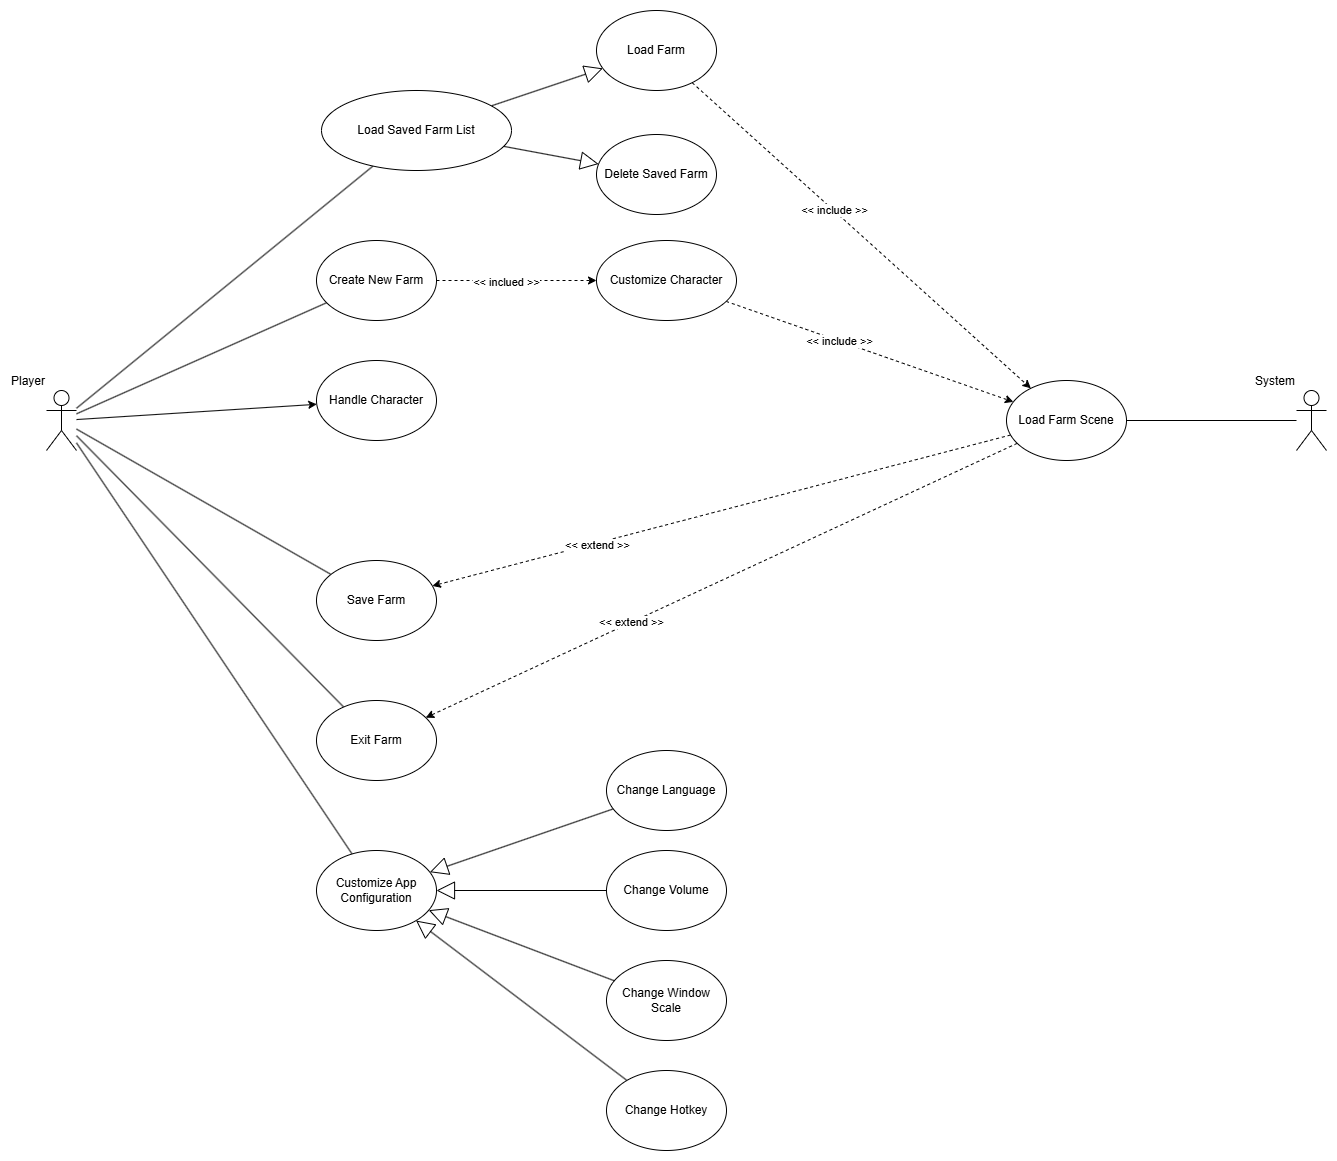

The diagram above was exported from draw.io. Its source (the exported page's mxGraphModel, read from the mxfile embedded in the PNG):
<mxGraphModel dx="2717" dy="835" grid="1" gridSize="10" guides="1" tooltips="1" connect="1" arrows="1" fold="1" page="1" pageScale="1" pageWidth="1169" pageHeight="827" math="0" shadow="0">
  <root>
    <mxCell id="0" />
    <mxCell id="1" parent="0" />
    <mxCell id="ccnFRz29D70Llg_9E328-10" style="rounded=0;orthogonalLoop=1;jettySize=auto;html=1;endArrow=none;endFill=0;" parent="1" source="ccnFRz29D70Llg_9E328-1" target="ccnFRz29D70Llg_9E328-7" edge="1">
      <mxGeometry relative="1" as="geometry" />
    </mxCell>
    <mxCell id="ccnFRz29D70Llg_9E328-11" style="rounded=0;orthogonalLoop=1;jettySize=auto;html=1;endArrow=none;endFill=0;" parent="1" source="ccnFRz29D70Llg_9E328-1" target="ccnFRz29D70Llg_9E328-4" edge="1">
      <mxGeometry relative="1" as="geometry" />
    </mxCell>
    <mxCell id="ccnFRz29D70Llg_9E328-14" style="rounded=0;orthogonalLoop=1;jettySize=auto;html=1;endArrow=none;endFill=0;" parent="1" source="ccnFRz29D70Llg_9E328-1" target="ccnFRz29D70Llg_9E328-13" edge="1">
      <mxGeometry relative="1" as="geometry" />
    </mxCell>
    <mxCell id="ccnFRz29D70Llg_9E328-17" style="rounded=0;orthogonalLoop=1;jettySize=auto;html=1;" parent="1" source="ccnFRz29D70Llg_9E328-1" target="ccnFRz29D70Llg_9E328-2" edge="1">
      <mxGeometry relative="1" as="geometry" />
    </mxCell>
    <mxCell id="ccnFRz29D70Llg_9E328-25" style="rounded=0;orthogonalLoop=1;jettySize=auto;html=1;endArrow=none;endFill=0;" parent="1" source="ccnFRz29D70Llg_9E328-1" target="ccnFRz29D70Llg_9E328-6" edge="1">
      <mxGeometry relative="1" as="geometry" />
    </mxCell>
    <mxCell id="ccnFRz29D70Llg_9E328-26" style="rounded=0;orthogonalLoop=1;jettySize=auto;html=1;endArrow=none;endFill=0;" parent="1" source="ccnFRz29D70Llg_9E328-1" target="ccnFRz29D70Llg_9E328-8" edge="1">
      <mxGeometry relative="1" as="geometry" />
    </mxCell>
    <mxCell id="ccnFRz29D70Llg_9E328-1" value="Player" style="shape=umlActor;verticalLabelPosition=top;verticalAlign=bottom;html=1;outlineConnect=0;labelPosition=left;align=right;" parent="1" vertex="1">
      <mxGeometry x="10" y="510" width="30" height="60" as="geometry" />
    </mxCell>
    <mxCell id="ccnFRz29D70Llg_9E328-2" value="Handle Character" style="ellipse;whiteSpace=wrap;html=1;" parent="1" vertex="1">
      <mxGeometry x="280" y="480" width="120" height="80" as="geometry" />
    </mxCell>
    <mxCell id="ccnFRz29D70Llg_9E328-24" style="rounded=0;orthogonalLoop=1;jettySize=auto;html=1;dashed=1;" parent="1" source="ccnFRz29D70Llg_9E328-3" target="ccnFRz29D70Llg_9E328-21" edge="1">
      <mxGeometry relative="1" as="geometry" />
    </mxCell>
    <mxCell id="ccnFRz29D70Llg_9E328-33" value="&amp;lt;&amp;lt; include &amp;gt;&amp;gt;" style="edgeLabel;html=1;align=center;verticalAlign=middle;resizable=0;points=[];" parent="ccnFRz29D70Llg_9E328-24" vertex="1" connectable="0">
      <mxGeometry x="-0.2215" relative="1" as="geometry">
        <mxPoint x="1" as="offset" />
      </mxGeometry>
    </mxCell>
    <mxCell id="ccnFRz29D70Llg_9E328-3" value="Customize Character" style="ellipse;whiteSpace=wrap;html=1;" parent="1" vertex="1">
      <mxGeometry x="560" y="360" width="140" height="80" as="geometry" />
    </mxCell>
    <mxCell id="ccnFRz29D70Llg_9E328-12" style="rounded=0;orthogonalLoop=1;jettySize=auto;html=1;dashed=1;" parent="1" source="ccnFRz29D70Llg_9E328-4" target="ccnFRz29D70Llg_9E328-3" edge="1">
      <mxGeometry relative="1" as="geometry" />
    </mxCell>
    <mxCell id="ccnFRz29D70Llg_9E328-31" value="&amp;lt;&amp;lt; inclued &amp;gt;&amp;gt;" style="edgeLabel;html=1;align=center;verticalAlign=middle;resizable=0;points=[];" parent="ccnFRz29D70Llg_9E328-12" vertex="1" connectable="0">
      <mxGeometry x="-0.1375" y="-1" relative="1" as="geometry">
        <mxPoint as="offset" />
      </mxGeometry>
    </mxCell>
    <mxCell id="ccnFRz29D70Llg_9E328-4" value="Create New Farm" style="ellipse;whiteSpace=wrap;html=1;" parent="1" vertex="1">
      <mxGeometry x="280" y="360" width="120" height="80" as="geometry" />
    </mxCell>
    <mxCell id="ccnFRz29D70Llg_9E328-23" style="rounded=0;orthogonalLoop=1;jettySize=auto;html=1;dashed=1;" parent="1" source="ccnFRz29D70Llg_9E328-5" target="ccnFRz29D70Llg_9E328-21" edge="1">
      <mxGeometry relative="1" as="geometry" />
    </mxCell>
    <mxCell id="ccnFRz29D70Llg_9E328-32" value="&amp;lt;&amp;lt; include &amp;gt;&amp;gt;" style="edgeLabel;html=1;align=center;verticalAlign=middle;resizable=0;points=[];" parent="ccnFRz29D70Llg_9E328-23" vertex="1" connectable="0">
      <mxGeometry x="-0.1644" y="1" relative="1" as="geometry">
        <mxPoint as="offset" />
      </mxGeometry>
    </mxCell>
    <mxCell id="ccnFRz29D70Llg_9E328-5" value="Load Farm" style="ellipse;whiteSpace=wrap;html=1;" parent="1" vertex="1">
      <mxGeometry x="560" y="130" width="120" height="80" as="geometry" />
    </mxCell>
    <mxCell id="ccnFRz29D70Llg_9E328-6" value="Save Farm" style="ellipse;whiteSpace=wrap;html=1;" parent="1" vertex="1">
      <mxGeometry x="280" y="680" width="120" height="80" as="geometry" />
    </mxCell>
    <mxCell id="kJad0uzxzb_l9B76j914-4" value="" style="rounded=0;orthogonalLoop=1;jettySize=auto;html=1;endArrow=none;endFill=0;startArrow=block;startFill=0;startSize=16;" edge="1" parent="1" source="ccnFRz29D70Llg_9E328-7" target="kJad0uzxzb_l9B76j914-3">
      <mxGeometry relative="1" as="geometry" />
    </mxCell>
    <mxCell id="kJad0uzxzb_l9B76j914-8" value="" style="rounded=0;orthogonalLoop=1;jettySize=auto;html=1;endArrow=none;endFill=0;startArrow=block;startFill=0;startSize=16;" edge="1" parent="1" source="ccnFRz29D70Llg_9E328-7" target="kJad0uzxzb_l9B76j914-7">
      <mxGeometry relative="1" as="geometry" />
    </mxCell>
    <mxCell id="ccnFRz29D70Llg_9E328-7" value="Customize App Configuration" style="ellipse;whiteSpace=wrap;html=1;" parent="1" vertex="1">
      <mxGeometry x="280" y="970" width="120" height="80" as="geometry" />
    </mxCell>
    <mxCell id="ccnFRz29D70Llg_9E328-8" value="Exit Farm" style="ellipse;whiteSpace=wrap;html=1;" parent="1" vertex="1">
      <mxGeometry x="280" y="820" width="120" height="80" as="geometry" />
    </mxCell>
    <mxCell id="ccnFRz29D70Llg_9E328-9" value="Delete Saved Farm" style="ellipse;whiteSpace=wrap;html=1;" parent="1" vertex="1">
      <mxGeometry x="560" y="254" width="120" height="80" as="geometry" />
    </mxCell>
    <mxCell id="ccnFRz29D70Llg_9E328-15" style="rounded=0;orthogonalLoop=1;jettySize=auto;html=1;endArrow=block;endFill=0;jumpSize=10;endSize=16;" parent="1" source="ccnFRz29D70Llg_9E328-13" target="ccnFRz29D70Llg_9E328-5" edge="1">
      <mxGeometry relative="1" as="geometry" />
    </mxCell>
    <mxCell id="ccnFRz29D70Llg_9E328-16" style="rounded=0;orthogonalLoop=1;jettySize=auto;html=1;startSize=16;endArrow=block;endFill=0;endSize=16;" parent="1" source="ccnFRz29D70Llg_9E328-13" target="ccnFRz29D70Llg_9E328-9" edge="1">
      <mxGeometry relative="1" as="geometry" />
    </mxCell>
    <mxCell id="ccnFRz29D70Llg_9E328-13" value="Load Saved Farm List" style="ellipse;whiteSpace=wrap;html=1;" parent="1" vertex="1">
      <mxGeometry x="285" y="210" width="190" height="80" as="geometry" />
    </mxCell>
    <mxCell id="ccnFRz29D70Llg_9E328-22" style="rounded=0;orthogonalLoop=1;jettySize=auto;html=1;endArrow=none;endFill=0;" parent="1" source="ccnFRz29D70Llg_9E328-20" target="ccnFRz29D70Llg_9E328-21" edge="1">
      <mxGeometry relative="1" as="geometry" />
    </mxCell>
    <mxCell id="ccnFRz29D70Llg_9E328-20" value="System" style="shape=umlActor;verticalLabelPosition=top;verticalAlign=bottom;html=1;outlineConnect=0;labelPosition=left;align=right;" parent="1" vertex="1">
      <mxGeometry x="1260" y="510" width="30" height="60" as="geometry" />
    </mxCell>
    <mxCell id="ccnFRz29D70Llg_9E328-27" style="rounded=0;orthogonalLoop=1;jettySize=auto;html=1;dashed=1;" parent="1" source="ccnFRz29D70Llg_9E328-21" target="ccnFRz29D70Llg_9E328-6" edge="1">
      <mxGeometry relative="1" as="geometry" />
    </mxCell>
    <mxCell id="ccnFRz29D70Llg_9E328-29" value="&amp;lt;&amp;lt; extend &amp;gt;&amp;gt;" style="edgeLabel;html=1;align=center;verticalAlign=middle;resizable=0;points=[];" parent="ccnFRz29D70Llg_9E328-27" vertex="1" connectable="0">
      <mxGeometry x="0.4326" y="2" relative="1" as="geometry">
        <mxPoint as="offset" />
      </mxGeometry>
    </mxCell>
    <mxCell id="ccnFRz29D70Llg_9E328-28" style="rounded=0;orthogonalLoop=1;jettySize=auto;html=1;dashed=1;" parent="1" source="ccnFRz29D70Llg_9E328-21" target="ccnFRz29D70Llg_9E328-8" edge="1">
      <mxGeometry relative="1" as="geometry" />
    </mxCell>
    <mxCell id="ccnFRz29D70Llg_9E328-30" value="&amp;lt;&amp;lt; extend &amp;gt;&amp;gt;" style="edgeLabel;html=1;align=center;verticalAlign=middle;resizable=0;points=[];" parent="ccnFRz29D70Llg_9E328-28" vertex="1" connectable="0">
      <mxGeometry x="0.3072" y="-1" relative="1" as="geometry">
        <mxPoint as="offset" />
      </mxGeometry>
    </mxCell>
    <mxCell id="ccnFRz29D70Llg_9E328-21" value="Load Farm Scene" style="ellipse;whiteSpace=wrap;html=1;" parent="1" vertex="1">
      <mxGeometry x="970" y="500" width="120" height="80" as="geometry" />
    </mxCell>
    <mxCell id="kJad0uzxzb_l9B76j914-1" value="Change Language" style="ellipse;whiteSpace=wrap;html=1;" vertex="1" parent="1">
      <mxGeometry x="570" y="870" width="120" height="80" as="geometry" />
    </mxCell>
    <mxCell id="kJad0uzxzb_l9B76j914-2" value="" style="rounded=0;orthogonalLoop=1;jettySize=auto;html=1;endArrow=none;endFill=0;startArrow=block;startFill=0;endSize=16;startSize=16;" edge="1" parent="1" source="ccnFRz29D70Llg_9E328-7" target="kJad0uzxzb_l9B76j914-1">
      <mxGeometry relative="1" as="geometry" />
    </mxCell>
    <mxCell id="kJad0uzxzb_l9B76j914-3" value="Change Volume" style="ellipse;whiteSpace=wrap;html=1;" vertex="1" parent="1">
      <mxGeometry x="570" y="970" width="120" height="80" as="geometry" />
    </mxCell>
    <mxCell id="kJad0uzxzb_l9B76j914-5" value="Change Window Scale" style="ellipse;whiteSpace=wrap;html=1;" vertex="1" parent="1">
      <mxGeometry x="570" y="1080" width="120" height="80" as="geometry" />
    </mxCell>
    <mxCell id="kJad0uzxzb_l9B76j914-6" value="" style="rounded=0;orthogonalLoop=1;jettySize=auto;html=1;startArrow=block;startFill=0;endArrow=none;endFill=0;startSize=16;" edge="1" parent="1" source="ccnFRz29D70Llg_9E328-7" target="kJad0uzxzb_l9B76j914-5">
      <mxGeometry relative="1" as="geometry" />
    </mxCell>
    <mxCell id="kJad0uzxzb_l9B76j914-7" value="Change Hotkey" style="ellipse;whiteSpace=wrap;html=1;" vertex="1" parent="1">
      <mxGeometry x="570" y="1190" width="120" height="80" as="geometry" />
    </mxCell>
  </root>
</mxGraphModel>